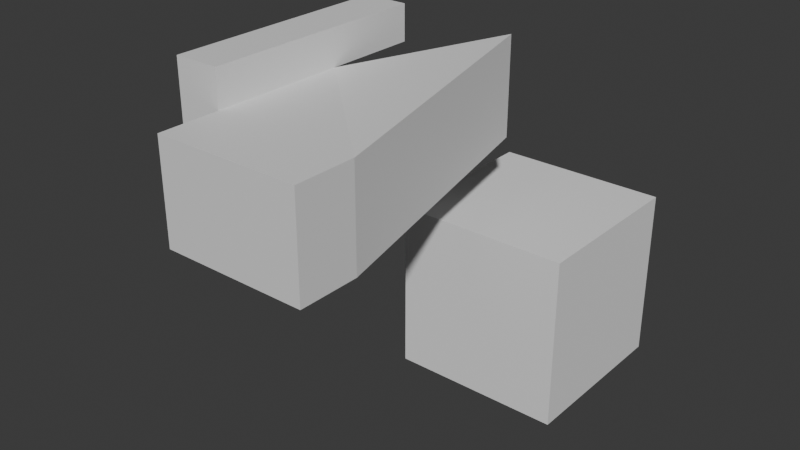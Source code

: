 # Source: TestPart.blend  (saved by Blender 4.3.34; exported with 4.5.12 LTS)
import bpy
from mathutils import Matrix  # noqa: F401  (used for matrix-valued properties, if any)

bpy.ops.wm.read_factory_settings(use_empty=True)
scene = bpy.context.scene
scene.name = 'Scene'

# ---- collections
col_collection = bpy.data.collections.new('Collection'); scene.collection.children.link(col_collection)

# ---- materials (node trees are filled in below, after node groups)
mat_material = bpy.data.materials.new('Material')
mat_material.alpha_threshold = 0.0
mat_material.roughness = 0.5
mat_material.line_color = (0.0, 0.0, 0.0, 1.0)

# ---- material node trees
mat_material.use_nodes = True; mat_material.node_tree.nodes.clear()
_N = mat_material.node_tree.nodes; _L = mat_material.node_tree.links
n0 = _N.new('ShaderNodeOutputMaterial'); n0.name = 'Material Output'; n0.location = (300, 300)
n1 = _N.new('ShaderNodeBsdfPrincipled'); n1.name = 'Principled BSDF'; n1.location = (10, 300)
n1.inputs[3].default_value = 1.45
_L.new(n1.outputs[0], n0.inputs[0])
n0.is_active_output = True

# ---- world
world_world = bpy.data.worlds.new('World'); scene.world = world_world
world_world.use_nodes = True; world_world.node_tree.nodes.clear()
_N = world_world.node_tree.nodes; _L = world_world.node_tree.links
n0 = _N.new('ShaderNodeOutputWorld'); n0.name = 'World Output'; n0.location = (300, 300)
n1 = _N.new('ShaderNodeBackground'); n1.name = 'Background'; n1.location = (10, 300)
n1.inputs[0].default_value = (0.05088, 0.05088, 0.05088, 1.0)
_L.new(n1.outputs[0], n0.inputs[0])
n0.is_active_output = True
world_world.color = (0.05088, 0.05088, 0.05088)
world_world.sun_shadow_jitter_overblur = 0.0

# ---- meshes
me_cube = bpy.data.meshes.new('Cube')
me_cube.from_pydata([(1.0, 1.0, 1.0), (1.0, 1.0, -1.0), (1.0, -1.0, 1.0), (1.0, -1.0, -1.0), (-1.0, 1.0, 1.0), (-1.0, 1.0, -1.0), (-1.0, -1.0, 1.0), (-1.0, -1.0, -1.0), (-1.0, -6.916, -1.0), (-1.0, -6.916, 1.0), (1.0, -6.916, 1.0), (1.0, -6.916, -1.0), (1.0, -1.0, 5.36), (-1.0, -1.0, 5.36), (1.0, -6.916, 5.36), (-1.0, -6.916, 5.36), (7.35, -6.916, 1.0), (5.453, 4.402, 1.928), (7.35, -6.916, 5.36), (5.453, 4.402, 6.288), (1.0, -9.603, 1.0), (1.0, -9.603, 5.36), (7.35, -9.603, 1.0), (7.35, -9.603, 5.36), (1.0, -1.0, 6.952), (-1.0, -1.0, 6.952), (1.0, -6.916, 6.952), (-1.0, -6.916, 6.952), (1.0, 3.24, 5.36), (-1.0, 3.24, 5.36), (1.0, 3.24, 6.952), (-1.0, 3.24, 6.952), (-2.669, 4.646, -3.38), (-2.669, 4.646, -1.38), (-2.669, 6.646, -3.38), (-2.669, 6.646, -1.38), (-0.6691, 4.646, -3.38), (-0.6691, 4.646, -1.38), (-0.6691, 6.646, -3.38), (-0.6691, 6.646, -1.38)], [], [(0, 4, 6, 2), (6, 7, 8, 9), (7, 6, 4, 5), (5, 1, 3, 7), (1, 0, 2, 3), (5, 4, 0, 1), (11, 10, 9, 8), (7, 3, 11, 8), (9, 10, 14, 15), (3, 2, 10, 11), (14, 12, 24, 26), (12, 14, 18, 19), (2, 6, 13, 12), (6, 9, 15, 13), (16, 17, 19, 18), (10, 2, 17, 16), (2, 12, 19, 17), (18, 14, 21, 23), (21, 20, 22, 23), (16, 18, 23, 22), (14, 10, 20, 21), (10, 16, 22, 20), (24, 25, 27, 26), (15, 14, 26, 27), (13, 15, 27, 25), (13, 25, 31, 29), (28, 29, 31, 30), (24, 12, 28, 30), (25, 24, 30, 31), (12, 13, 29, 28), (32, 33, 35, 34), (34, 35, 39, 38), (38, 39, 37, 36), (36, 37, 33, 32), (34, 38, 36, 32), (39, 35, 33, 37)])
_uv = me_cube.uv_layers.new(name='UVMap')
_uv.uv.foreach_set('vector', [0.625, 0.5, 0.875, 0.5, 0.875, 0.75, 0.625, 0.75, 0.625, 0.0, 0.375, 0.0, 0.375, 0.0, 0.625, 0.0, 0.375, 0.0, 0.625, 0.0, 0.625, 0.25, 0.375, 0.25, 0.125, 0.5, 0.375, 0.5, 0.375, 0.75, 0.125, 0.75, 0.375, 0.5, 0.625, 0.5, 0.625, 0.75, 0.375, 0.75, 0.375, 0.25, 0.625, 0.25, 0.625, 0.5, 0.375, 0.5, 0.375, 0.75, 0.625, 0.75, 0.625, 1.0, 0.375, 1.0, 0.125, 0.75, 0.375, 0.75, 0.375, 0.75, 0.125, 0.75, 0.625, 1.0, 0.625, 0.75, 0.625, 0.75, 0.625, 1.0, 0.375, 0.75, 0.625, 0.75, 0.625, 0.75, 0.375, 0.75, 0.625, 0.75, 0.625, 0.75, 0.625, 0.75, 0.625, 0.75, 0.625, 0.75, 0.625, 0.75, 0.625, 0.75, 0.625, 0.75, 0.625, 0.75, 0.875, 0.75, 0.875, 0.75, 0.625, 0.75, 0.625, 0.0, 0.625, 0.0, 0.625, 0.0, 0.625, 0.0, 0.625, 0.75, 0.625, 0.75, 0.625, 0.75, 0.625, 0.75, 0.625, 0.75, 0.625, 0.75, 0.625, 0.75, 0.625, 0.75, 0.625, 0.75, 0.625, 0.75, 0.625, 0.75, 0.625, 0.75, 0.625, 0.75, 0.625, 0.75, 0.625, 0.75, 0.625, 0.75, 0.625, 0.75, 0.625, 0.75, 0.625, 0.75, 0.625, 0.75, 0.625, 0.75, 0.625, 0.75, 0.625, 0.75, 0.625, 0.75, 0.625, 0.75, 0.625, 0.75, 0.625, 0.75, 0.625, 0.75, 0.625, 0.75, 0.625, 0.75, 0.625, 0.75, 0.625, 0.75, 0.625, 0.75, 0.875, 0.75, 0.875, 0.75, 0.625, 0.75, 0.625, 1.0, 0.625, 0.75, 0.625, 0.75, 0.625, 1.0, 0.625, 0.0, 0.625, 0.0, 0.625, 0.0, 0.625, 0.0, 0.625, 0.0, 0.625, 0.0, 0.625, 0.0, 0.625, 0.0, 0.625, 0.75, 0.875, 0.75, 0.875, 0.75, 0.625, 0.75, 0.625, 0.75, 0.625, 0.75, 0.625, 0.75, 0.625, 0.75, 0.875, 0.75, 0.625, 0.75, 0.625, 0.75, 0.875, 0.75, 0.625, 0.75, 0.875, 0.75, 0.875, 0.75, 0.625, 0.75, 0.375, 0.0, 0.625, 0.0, 0.625, 0.25, 0.375, 0.25, 0.375, 0.25, 0.625, 0.25, 0.625, 0.5, 0.375, 0.5, 0.375, 0.5, 0.625, 0.5, 0.625, 0.75, 0.375, 0.75, 0.375, 0.75, 0.625, 0.75, 0.625, 1.0, 0.375, 1.0, 0.125, 0.5, 0.375, 0.5, 0.375, 0.75, 0.125, 0.75, 0.625, 0.5, 0.875, 0.5, 0.875, 0.75, 0.625, 0.75])
me_cube.materials.append(mat_material)
me_cube.use_mirror_vertex_groups = False
me_cube.update()
me_cube_001 = bpy.data.meshes.new('Cube.001')
me_cube_001.from_pydata([(-1.0, -1.0, -1.0), (-1.0, -1.0, 1.0), (-1.0, 1.0, -1.0), (-1.0, 1.0, 1.0), (1.0, -1.0, -1.0), (1.0, -1.0, 1.0), (1.0, 1.0, -1.0), (1.0, 1.0, 1.0)], [], [(0, 1, 3, 2), (2, 3, 7, 6), (6, 7, 5, 4), (4, 5, 1, 0), (2, 6, 4, 0), (7, 3, 1, 5)])
_uv = me_cube_001.uv_layers.new(name='UVMap')
_uv.uv.foreach_set('vector', [0.375, 0.0, 0.625, 0.0, 0.625, 0.25, 0.375, 0.25, 0.375, 0.25, 0.625, 0.25, 0.625, 0.5, 0.375, 0.5, 0.375, 0.5, 0.625, 0.5, 0.625, 0.75, 0.375, 0.75, 0.375, 0.75, 0.625, 0.75, 0.625, 1.0, 0.375, 1.0, 0.125, 0.5, 0.375, 0.5, 0.375, 0.75, 0.125, 0.75, 0.625, 0.5, 0.875, 0.5, 0.875, 0.75, 0.625, 0.75])
me_cube_001.update()

# ---- objects
ob_cube = bpy.data.objects.new('Cube', me_cube)
ob_cube_001 = bpy.data.objects.new('Cube.001', me_cube_001)

# ---- transforms, parenting, visibility, modifiers, constraints
ob_cube.location = (0.0, 0.0, 0.0)
ob_cube.lock_rotations_4d = False
ob_cube.empty_display_type = 'ARROWS'
ob_cube.lineart.crease_threshold = 0.0
ob_cube_001.location = (6.413, 5.117, -4.757)
ob_cube_001.scale = (3.767, 3.767, 3.767)

# ---- collection membership
col_collection.objects.link(ob_cube)
col_collection.objects.link(ob_cube_001)

# ---- scene / render settings (as saved in the file)
scene.frame_start = 1; scene.frame_end = 250; scene.frame_set(1)
scene.render.engine = 'BLENDER_EEVEE_NEXT'
bpy.context.view_layer.update()

# ---- added for rendering (the .blend has no active camera and no usable light): camera, sun
cam_auto = bpy.data.cameras.new('AutoCamera')
cam_auto.lens = 50.0
cam_auto.sensor_width = 36.0
cam_auto.clip_end = 1000.0
ob_auto_camera = bpy.data.objects.new('AutoCamera', cam_auto)
scene.collection.objects.link(ob_auto_camera)
ob_auto_camera.location = (29.0323, -30.692, 19.4357)
ob_auto_camera.rotation_euler = (1.09748, -7.21219e-08, 0.694738)
scene.camera = ob_auto_camera
light_auto_sun = bpy.data.lights.new('AutoSun', 'SUN')
light_auto_sun.energy = 3.0
light_auto_sun.angle = 0.0523599
ob_auto_sun = bpy.data.objects.new('AutoSun', light_auto_sun)
scene.collection.objects.link(ob_auto_sun)
ob_auto_sun.rotation_euler = (0.872665, 0.174533, 0.523599)
bpy.context.view_layer.update()
